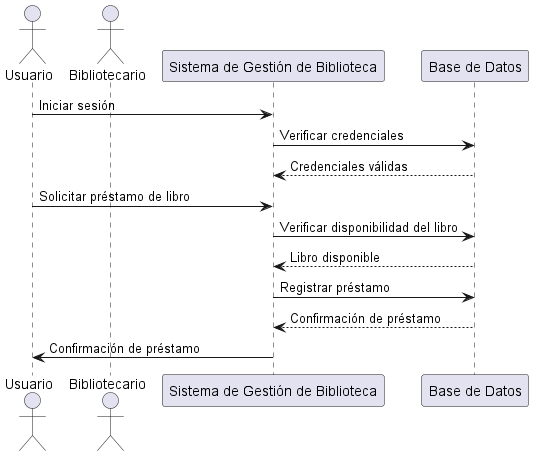

The diagram above was rendered by PlantUML. Its source (embedded in the PNG):
@startuml
actor Usuario
actor Bibliotecario
participant "Sistema de Gestión de Biblioteca" as SGB
participant "Base de Datos" as DB

Usuario -> SGB : Iniciar sesión
SGB -> DB : Verificar credenciales
DB --> SGB : Credenciales válidas

Usuario -> SGB : Solicitar préstamo de libro
SGB -> DB : Verificar disponibilidad del libro
DB --> SGB : Libro disponible
SGB -> DB : Registrar préstamo
DB --> SGB : Confirmación de préstamo
SGB -> Usuario : Confirmación de préstamo

@enduml